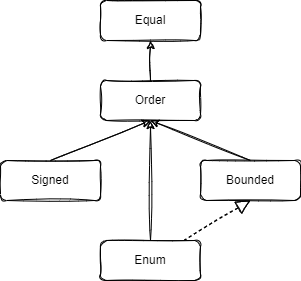

The diagram above was exported from draw.io. Its source (the exported page's mxGraphModel, read from the mxfile embedded in the PNG):
<mxGraphModel dx="1050" dy="477" grid="1" gridSize="10" guides="1" tooltips="1" connect="1" arrows="1" fold="1" page="1" pageScale="1" pageWidth="827" pageHeight="1169" math="0" shadow="0">
  <root>
    <mxCell id="0" />
    <mxCell id="1" parent="0" />
    <mxCell id="ihyf-9JBMnc8DSSjVN6f-1" value="Equal" style="rounded=1;whiteSpace=wrap;html=1;sketch=1;" parent="1" vertex="1">
      <mxGeometry x="360" width="100" height="40" as="geometry" />
    </mxCell>
    <mxCell id="ihyf-9JBMnc8DSSjVN6f-3" value="Order" style="rounded=1;whiteSpace=wrap;html=1;sketch=1;" parent="1" vertex="1">
      <mxGeometry x="360" y="80" width="100" height="40" as="geometry" />
    </mxCell>
    <mxCell id="ihyf-9JBMnc8DSSjVN6f-4" value="Enum" style="rounded=1;whiteSpace=wrap;html=1;sketch=1;" parent="1" vertex="1">
      <mxGeometry x="360" y="240" width="100" height="40" as="geometry" />
    </mxCell>
    <mxCell id="ihyf-9JBMnc8DSSjVN6f-8" value="" style="endArrow=classic;html=1;rounded=1;sketch=1;hachureGap=4;jiggle=2;fontFamily=Architects Daughter;fontSource=https%3A%2F%2Ffonts.googleapis.com%2Fcss%3Ffamily%3DArchitects%2BDaughter;fontSize=16;" parent="1" source="ihyf-9JBMnc8DSSjVN6f-4" target="ihyf-9JBMnc8DSSjVN6f-3" edge="1">
      <mxGeometry width="50" height="50" relative="1" as="geometry">
        <mxPoint x="390" y="300" as="sourcePoint" />
        <mxPoint x="440" y="250" as="targetPoint" />
      </mxGeometry>
    </mxCell>
    <mxCell id="ihyf-9JBMnc8DSSjVN6f-9" value="" style="endArrow=classic;html=1;rounded=1;sketch=1;hachureGap=4;jiggle=2;fontFamily=Architects Daughter;fontSource=https%3A%2F%2Ffonts.googleapis.com%2Fcss%3Ffamily%3DArchitects%2BDaughter;fontSize=16;" parent="1" source="ihyf-9JBMnc8DSSjVN6f-3" target="ihyf-9JBMnc8DSSjVN6f-1" edge="1">
      <mxGeometry width="50" height="50" relative="1" as="geometry">
        <mxPoint x="390" y="300" as="sourcePoint" />
        <mxPoint x="440" y="250" as="targetPoint" />
      </mxGeometry>
    </mxCell>
    <mxCell id="wpgPqo-bDuN0rOEvVj0z-1" value="Bounded" style="rounded=1;whiteSpace=wrap;html=1;sketch=1;" parent="1" vertex="1">
      <mxGeometry x="460" y="160" width="100" height="40" as="geometry" />
    </mxCell>
    <mxCell id="wpgPqo-bDuN0rOEvVj0z-2" value="" style="endArrow=classic;html=1;rounded=1;sketch=1;entryX=0.5;entryY=1;entryDx=0;entryDy=0;exitX=0.5;exitY=0;exitDx=0;exitDy=0;" parent="1" source="wpgPqo-bDuN0rOEvVj0z-1" target="ihyf-9JBMnc8DSSjVN6f-3" edge="1">
      <mxGeometry width="50" height="50" relative="1" as="geometry">
        <mxPoint x="390" y="300" as="sourcePoint" />
        <mxPoint x="440" y="250" as="targetPoint" />
      </mxGeometry>
    </mxCell>
    <mxCell id="wpgPqo-bDuN0rOEvVj0z-3" value="" style="endArrow=block;dashed=1;endFill=0;endSize=12;html=1;rounded=1;sketch=1;entryX=0.5;entryY=1;entryDx=0;entryDy=0;" parent="1" source="ihyf-9JBMnc8DSSjVN6f-4" target="wpgPqo-bDuN0rOEvVj0z-1" edge="1">
      <mxGeometry width="160" relative="1" as="geometry">
        <mxPoint x="330" y="280" as="sourcePoint" />
        <mxPoint x="490" y="280" as="targetPoint" />
      </mxGeometry>
    </mxCell>
    <mxCell id="J_0WL8xcHgjOqMx7OsFg-1" value="Signed" style="rounded=1;whiteSpace=wrap;html=1;sketch=1;" vertex="1" parent="1">
      <mxGeometry x="260" y="160" width="100" height="40" as="geometry" />
    </mxCell>
    <mxCell id="J_0WL8xcHgjOqMx7OsFg-2" value="" style="endArrow=classic;html=1;rounded=1;sketch=1;exitX=0.5;exitY=0;exitDx=0;exitDy=0;entryX=0.5;entryY=1;entryDx=0;entryDy=0;" edge="1" parent="1" source="J_0WL8xcHgjOqMx7OsFg-1" target="ihyf-9JBMnc8DSSjVN6f-3">
      <mxGeometry width="50" height="50" relative="1" as="geometry">
        <mxPoint x="495" y="170" as="sourcePoint" />
        <mxPoint x="445" y="130" as="targetPoint" />
      </mxGeometry>
    </mxCell>
  </root>
</mxGraphModel>